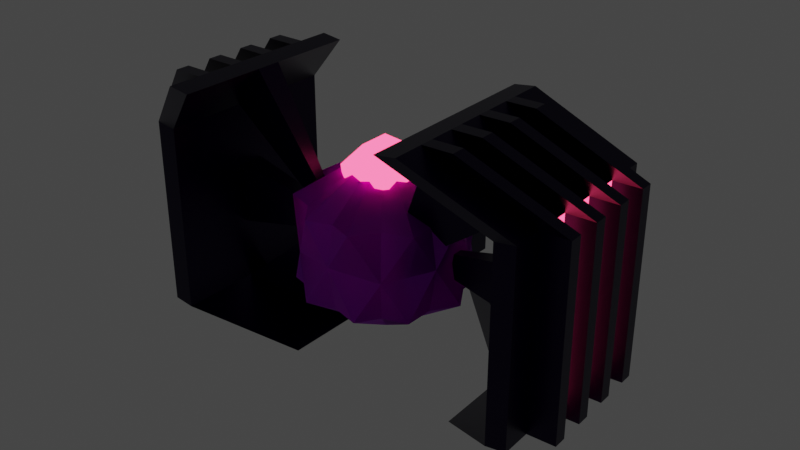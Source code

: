 # Source: Enemy_Homing.blend  (saved by Blender 3.4.6; exported with 4.5.12 LTS)
import bpy
from mathutils import Matrix  # noqa: F401  (used for matrix-valued properties, if any)

bpy.ops.wm.read_factory_settings(use_empty=True)
scene = bpy.context.scene
scene.name = 'Scene'

# ---- collections
col_collection = bpy.data.collections.new('Collection'); scene.collection.children.link(col_collection)

# ---- materials (node trees are filled in below, after node groups)
mat_dark_metal = bpy.data.materials.new('Dark Metal')
mat_dark_metal.use_transparent_shadow = False
mat_red_emission = bpy.data.materials.new('Red Emission')
mat_red_emission.use_transparent_shadow = False
mat_varientmat = bpy.data.materials.new('VarientMat')
mat_varientmat.use_transparent_shadow = False

# ---- material node trees
mat_dark_metal.use_nodes = True; mat_dark_metal.node_tree.nodes.clear()
_N = mat_dark_metal.node_tree.nodes; _L = mat_dark_metal.node_tree.links
n0 = _N.new('ShaderNodeBsdfPrincipled'); n0.name = 'Principled BSDF'; n0.location = (10, 300)
n0.distribution = 'GGX'
n0.subsurface_method = 'RANDOM_WALK_SKIN'
n0.inputs[0].default_value = (0.006995, 0.002125, 0.03071, 1.0)
n0.inputs[1].default_value = 0.72
n0.inputs[2].default_value = 0.3311
n0.inputs[3].default_value = 1.45
n0.inputs[13].default_value = 0.4022
n0.inputs[27].default_value = (0.0, 0.0, 0.0, 1.0)
n0.inputs[28].default_value = 1.0
n1 = _N.new('ShaderNodeOutputMaterial'); n1.name = 'Material Output'; n1.location = (300, 300)
_L.new(n0.outputs[0], n1.inputs[0])
n1.is_active_output = True
mat_red_emission.use_nodes = True; mat_red_emission.node_tree.nodes.clear()
_N = mat_red_emission.node_tree.nodes; _L = mat_red_emission.node_tree.links
n0 = _N.new('ShaderNodeBsdfPrincipled'); n0.name = 'Principled BSDF'; n0.location = (10, 300)
n0.distribution = 'GGX'
n0.subsurface_method = 'RANDOM_WALK_SKIN'
n0.inputs[0].default_value = (0.7991, 0.005605, 0.006512, 1.0)
n0.inputs[3].default_value = 1.45
n0.inputs[27].default_value = (1.0, 0.05286, 0.1356, 1.0)
n0.inputs[28].default_value = 5.0
n1 = _N.new('ShaderNodeOutputMaterial'); n1.name = 'Material Output'; n1.location = (300, 300)
_L.new(n0.outputs[0], n1.inputs[0])
n1.is_active_output = True
mat_varientmat.use_nodes = True; mat_varientmat.node_tree.nodes.clear()
_N = mat_varientmat.node_tree.nodes; _L = mat_varientmat.node_tree.links
n0 = _N.new('ShaderNodeBsdfPrincipled'); n0.name = 'Principled BSDF'; n0.location = (10, 300)
n0.distribution = 'GGX'
n0.subsurface_method = 'RANDOM_WALK_SKIN'
n0.inputs[0].default_value = (0.5089, 0.002124, 0.7991, 1.0)
n0.inputs[2].default_value = 0.7133
n0.inputs[3].default_value = 1.45
n0.inputs[11].default_value = 1.01
n0.inputs[13].default_value = 0.4289
n0.inputs[27].default_value = (0.0, 0.0, 0.0, 1.0)
n0.inputs[28].default_value = 1.0
n1 = _N.new('ShaderNodeOutputMaterial'); n1.name = 'Material Output'; n1.location = (300, 300)
_L.new(n0.outputs[0], n1.inputs[0])
n1.is_active_output = True

# ---- world
world_world = bpy.data.worlds.new('World'); scene.world = world_world
world_world.use_nodes = True; world_world.node_tree.nodes.clear()
_N = world_world.node_tree.nodes; _L = world_world.node_tree.links
n0 = _N.new('ShaderNodeOutputWorld'); n0.name = 'World Output'; n0.location = (300, 300)
n1 = _N.new('ShaderNodeBackground'); n1.name = 'Background'; n1.location = (10, 300)
n1.inputs[0].default_value = (0.05088, 0.05088, 0.05088, 1.0)
_L.new(n1.outputs[0], n0.inputs[0])
n0.is_active_output = True
world_world.color = (0.05088, 0.05088, 0.05088)
world_world.use_sun_shadow = False
world_world.sun_shadow_jitter_overblur = 0.0

# ---- meshes
me_plane = bpy.data.meshes.new('Plane')
me_plane.from_pydata([(-0.9508, -1.0, -2.081), (1.049, -1.0, -2.061), (-0.9508, 1.0, -2.081), (1.049, 1.0, -2.061), (-0.275, -1.549, -1.213), (1.725, -1.549, -1.193), (-1.431, 1.683, -1.268), (0.5686, 1.683, -1.248), (-0.953, 0.9711, -1.866), (-0.953, -1.029, -1.866), (1.047, -1.029, -1.846), (1.047, 0.9711, -1.846), (-0.2771, -1.578, -0.997), (1.722, -1.578, -0.977), (0.5664, 1.654, -1.032), (-1.433, 1.654, -1.052), (-0.9508, 0.3333, -2.081), (-0.9508, -0.3333, -2.081), (1.049, -0.3333, -2.061), (1.049, 0.3333, -2.061), (-0.953, 0.3044, -1.866), (-0.953, -0.3623, -1.866), (1.047, -0.3623, -1.846), (1.047, 0.3044, -1.846), (-0.4803, -1.0, -2.077), (-0.6216, -1.0, -2.078), (-0.08035, -1.0, -2.073), (-0.2217, -1.0, -2.074), (0.3196, -1.0, -2.069), (0.1782, -1.0, -2.07), (0.7195, -1.0, -2.065), (0.5781, -1.0, -2.066), (0.719, 1.0, -2.065), (0.5786, 1.0, -2.066), (0.3191, 1.0, -2.069), (0.1786, 1.0, -2.07), (-0.08078, 1.0, -2.073), (-0.2213, 1.0, -2.074), (-0.4807, 1.0, -2.077), (-0.6212, 1.0, -2.078), (0.05403, -1.549, -1.209), (0.1959, -1.549, -1.208), (0.4539, -1.549, -1.205), (0.5958, -1.549, -1.204), (0.8538, -1.549, -1.201), (0.9957, -1.549, -1.2), (1.254, -1.549, -1.197), (1.396, -1.549, -1.196), (0.2389, 1.683, -1.251), (0.09839, 1.683, -1.252), (-0.161, 1.683, -1.255), (-0.3015, 1.683, -1.256), (-0.5609, 1.683, -1.259), (-0.7014, 1.683, -1.26), (-0.9608, 1.683, -1.263), (-1.101, 1.683, -1.264), (-0.6238, -1.029, -1.862), (-0.4824, -1.029, -1.861), (-0.2238, -1.029, -1.858), (-0.0825, -1.029, -1.857), (0.1761, -1.029, -1.854), (0.3174, -1.029, -1.853), (0.576, -1.029, -1.85), (0.7173, -1.029, -1.849), (0.5764, 0.9711, -1.85), (0.7169, 0.9711, -1.849), (0.1765, 0.9711, -1.854), (0.317, 0.9711, -1.853), (-0.2234, 0.9711, -1.858), (-0.08294, 0.9711, -1.857), (-0.6233, 0.9711, -1.862), (-0.4828, 0.9711, -1.861), (0.1937, -1.578, -0.9923), (0.05188, -1.578, -0.9937), (0.5936, -1.578, -0.9883), (0.4518, -1.578, -0.9897), (0.9935, -1.578, -0.9843), (0.8517, -1.578, -0.9857), (1.393, -1.578, -0.9803), (1.252, -1.578, -0.9817), (0.09624, 1.654, -1.037), (0.2368, 1.654, -1.035), (-0.3037, 1.654, -1.041), (-0.1631, 1.654, -1.039), (-0.7036, 1.654, -1.045), (-0.563, 1.654, -1.043), (-1.103, 1.654, -1.049), (-0.9629, 1.654, -1.047), (0.5763, -0.3623, -1.85), (0.717, -0.3623, -1.849), (0.1764, -0.3623, -1.854), (0.3171, -0.3623, -1.853), (-0.2235, -0.3623, -1.858), (-0.08285, -0.3623, -1.857), (-0.6234, -0.3623, -1.862), (-0.4828, -0.3623, -1.861), (0.7168, 0.3044, -1.849), (0.5765, 0.3044, -1.85), (0.3169, 0.3044, -1.853), (0.1765, 0.3044, -1.854), (-0.08299, 0.3044, -1.857), (-0.2234, 0.3044, -1.858), (-0.4829, 0.3044, -1.861), (-0.6233, 0.3044, -1.862), (-0.4806, -0.3333, -2.077), (-0.6213, -0.3333, -2.078), (-0.0807, -0.3333, -2.073), (-0.2213, -0.3333, -2.074), (0.3192, -0.3333, -2.069), (0.1786, -0.3333, -2.07), (0.7191, -0.3333, -2.065), (0.5785, -0.3333, -2.066), (-0.6211, 0.3333, -2.078), (-0.4807, 0.3333, -2.077), (-0.2212, 0.3333, -2.074), (-0.08084, 0.3333, -2.073), (0.1787, 0.3333, -2.07), (0.3191, 0.3333, -2.069), (0.5786, 0.3333, -2.066), (0.719, 0.3333, -2.065), (-0.6141, 0.3333, -2.373), (-0.4738, 0.3333, -2.372), (-0.4736, -0.3333, -2.372), (-0.6143, -0.3333, -2.373), (-0.2142, 0.3333, -2.369), (-0.07386, 0.3333, -2.368), (-0.07372, -0.3333, -2.368), (-0.2144, -0.3333, -2.369), (0.1857, 0.3333, -2.365), (0.326, 0.3333, -2.364), (0.3262, -0.3333, -2.364), (0.1855, -0.3333, -2.365), (0.5856, 0.3333, -2.361), (0.726, 0.3333, -2.36), (0.7261, -0.3333, -2.36), (0.5854, -0.3333, -2.361), (-0.4733, -1.0, -2.372), (-0.6146, -1.0, -2.373), (-0.07337, -1.0, -2.368), (-0.2147, -1.0, -2.369), (0.3265, -1.0, -2.364), (0.1852, -1.0, -2.365), (0.7264, -1.0, -2.36), (0.5851, -1.0, -2.361), (0.2459, 1.683, -1.546), (0.1054, 1.683, -1.548), (-0.154, 1.683, -1.55), (-0.2945, 1.683, -1.552), (-0.5539, 1.683, -1.554), (-0.6944, 1.683, -1.556), (-0.9538, 1.683, -1.558), (-1.094, 1.683, -1.56), (0.06101, -1.549, -1.505), (0.2028, -1.549, -1.503), (0.4609, -1.549, -1.501), (0.6027, -1.549, -1.499), (0.8608, -1.549, -1.497), (1.003, -1.549, -1.495), (1.261, -1.549, -1.493), (1.403, -1.549, -1.491), (-0.4737, 1.0, -2.372), (-0.6142, 1.0, -2.373), (-0.07381, 1.0, -2.368), (-0.2143, 1.0, -2.369), (0.3261, 1.0, -2.364), (0.1856, 1.0, -2.365), (0.726, 1.0, -2.36), (0.5855, 1.0, -2.361), (-0.01016, -0.1468, -0.7475), (-0.01021, 0.08896, -0.7475), (0.0816, 0.08896, -0.7466), (0.08155, -0.1468, -0.7466), (0.369, 0.1637, -0.506), (0.3899, 0.1466, -0.4791), (0.3819, 0.1466, -0.4791), (0.361, 0.1637, -0.5061), (-0.1845, -0.003442, -0.4728), (-0.2684, 0.1159, -0.3305), (-0.2231, 0.1159, -0.3301), (-0.1391, -0.003442, -0.4724), (-3.258e-07, -1.0, 0.0), (-0.5427, -0.4472, 0.711), (-0.8439, -0.4472, -0.2964), (0.02112, -0.4472, -0.8942), (0.8569, -0.4472, -0.2562), (0.5085, -0.4472, 0.7358), (-0.8569, 0.4472, 0.2562), (-0.5085, 0.4472, -0.7358), (0.5427, 0.4472, -0.711), (0.8439, 0.4472, 0.2964), (-0.02112, 0.4472, 0.8942), (3.258e-07, 1.0, 0.0), (-3.258e-07, -1.0, 0.0), (-0.5427, -0.4472, 0.711), (-0.8439, -0.4472, -0.2964), (0.02112, -0.4472, -0.8942), (0.8569, -0.4472, -0.2562), (0.5085, -0.4472, 0.7358), (-0.8569, 0.4472, 0.2562), (-0.5085, 0.4472, -0.7358), (0.5427, 0.4472, -0.711), (0.8439, 0.4472, 0.2964), (-0.02112, 0.4472, 0.8942), (3.258e-07, 1.0, 0.0), (-0.9508, -1.0, 2.081), (1.049, -1.0, 2.061), (-0.9508, 1.0, 2.081), (1.049, 1.0, 2.061), (-0.275, -1.549, 1.213), (1.725, -1.549, 1.193), (-1.431, 1.683, 1.268), (0.5686, 1.683, 1.248), (-0.953, 0.9711, 1.866), (-0.953, -1.029, 1.866), (1.047, -1.029, 1.846), (1.047, 0.9711, 1.846), (-0.2771, -1.578, 0.997), (1.722, -1.578, 0.977), (0.5664, 1.654, 1.032), (-1.433, 1.654, 1.052), (-0.9508, 0.3333, 2.081), (-0.9508, -0.3333, 2.081), (1.049, -0.3333, 2.061), (1.049, 0.3333, 2.061), (-0.953, 0.3044, 1.866), (-0.953, -0.3623, 1.866), (1.047, -0.3623, 1.846), (1.047, 0.3044, 1.846), (-0.4803, -1.0, 2.077), (-0.6216, -1.0, 2.078), (-0.08035, -1.0, 2.073), (-0.2217, -1.0, 2.074), (0.3196, -1.0, 2.069), (0.1782, -1.0, 2.07), (0.7195, -1.0, 2.065), (0.5781, -1.0, 2.066), (0.719, 1.0, 2.065), (0.5786, 1.0, 2.066), (0.3191, 1.0, 2.069), (0.1786, 1.0, 2.07), (-0.08078, 1.0, 2.073), (-0.2213, 1.0, 2.074), (-0.4807, 1.0, 2.077), (-0.6212, 1.0, 2.078), (0.05403, -1.549, 1.209), (0.1959, -1.549, 1.208), (0.4539, -1.549, 1.205), (0.5958, -1.549, 1.204), (0.8538, -1.549, 1.201), (0.9957, -1.549, 1.2), (1.254, -1.549, 1.197), (1.396, -1.549, 1.196), (0.2389, 1.683, 1.251), (0.09839, 1.683, 1.252), (-0.161, 1.683, 1.255), (-0.3015, 1.683, 1.256), (-0.5609, 1.683, 1.259), (-0.7014, 1.683, 1.26), (-0.9608, 1.683, 1.263), (-1.101, 1.683, 1.264), (-0.6238, -1.029, 1.862), (-0.4824, -1.029, 1.861), (-0.2238, -1.029, 1.858), (-0.0825, -1.029, 1.857), (0.1761, -1.029, 1.854), (0.3174, -1.029, 1.853), (0.576, -1.029, 1.85), (0.7173, -1.029, 1.849), (0.5764, 0.9711, 1.85), (0.7169, 0.9711, 1.849), (0.1765, 0.9711, 1.854), (0.317, 0.9711, 1.853), (-0.2234, 0.9711, 1.858), (-0.08294, 0.9711, 1.857), (-0.6233, 0.9711, 1.862), (-0.4828, 0.9711, 1.861), (0.1937, -1.578, 0.9923), (0.05188, -1.578, 0.9937), (0.5936, -1.578, 0.9883), (0.4518, -1.578, 0.9897), (0.9935, -1.578, 0.9843), (0.8517, -1.578, 0.9857), (1.393, -1.578, 0.9803), (1.252, -1.578, 0.9817), (0.09624, 1.654, 1.037), (0.2368, 1.654, 1.035), (-0.3037, 1.654, 1.041), (-0.1631, 1.654, 1.039), (-0.7036, 1.654, 1.045), (-0.563, 1.654, 1.043), (-1.103, 1.654, 1.049), (-0.9629, 1.654, 1.047), (0.5763, -0.3623, 1.85), (0.717, -0.3623, 1.849), (0.1764, -0.3623, 1.854), (0.3171, -0.3623, 1.853), (-0.2235, -0.3623, 1.858), (-0.08285, -0.3623, 1.857), (-0.6234, -0.3623, 1.862), (-0.4828, -0.3623, 1.861), (0.7168, 0.3044, 1.849), (0.5765, 0.3044, 1.85), (0.3169, 0.3044, 1.853), (0.1765, 0.3044, 1.854), (-0.08299, 0.3044, 1.857), (-0.2234, 0.3044, 1.858), (-0.4829, 0.3044, 1.861), (-0.6233, 0.3044, 1.862), (-0.4806, -0.3333, 2.077), (-0.6213, -0.3333, 2.078), (-0.0807, -0.3333, 2.073), (-0.2213, -0.3333, 2.074), (0.3192, -0.3333, 2.069), (0.1786, -0.3333, 2.07), (0.7191, -0.3333, 2.065), (0.5785, -0.3333, 2.066), (-0.6211, 0.3333, 2.078), (-0.4807, 0.3333, 2.077), (-0.2212, 0.3333, 2.074), (-0.08084, 0.3333, 2.073), (0.1787, 0.3333, 2.07), (0.3191, 0.3333, 2.069), (0.5786, 0.3333, 2.066), (0.719, 0.3333, 2.065), (-0.6141, 0.3333, 2.373), (-0.4738, 0.3333, 2.372), (-0.4736, -0.3333, 2.372), (-0.6143, -0.3333, 2.373), (-0.2142, 0.3333, 2.369), (-0.07386, 0.3333, 2.368), (-0.07372, -0.3333, 2.368), (-0.2144, -0.3333, 2.369), (0.1857, 0.3333, 2.365), (0.326, 0.3333, 2.364), (0.3262, -0.3333, 2.364), (0.1855, -0.3333, 2.365), (0.5856, 0.3333, 2.361), (0.726, 0.3333, 2.36), (0.7261, -0.3333, 2.36), (0.5854, -0.3333, 2.361), (-0.4733, -1.0, 2.372), (-0.6146, -1.0, 2.373), (-0.07337, -1.0, 2.368), (-0.2147, -1.0, 2.369), (0.3265, -1.0, 2.364), (0.1852, -1.0, 2.365), (0.7264, -1.0, 2.36), (0.5851, -1.0, 2.361), (0.2459, 1.683, 1.546), (0.1054, 1.683, 1.548), (-0.154, 1.683, 1.55), (-0.2945, 1.683, 1.552), (-0.5539, 1.683, 1.554), (-0.6944, 1.683, 1.556), (-0.9538, 1.683, 1.558), (-1.094, 1.683, 1.56), (0.06101, -1.549, 1.505), (0.2028, -1.549, 1.503), (0.4609, -1.549, 1.501), (0.6027, -1.549, 1.499), (0.8608, -1.549, 1.497), (1.003, -1.549, 1.495), (1.261, -1.549, 1.493), (1.403, -1.549, 1.491), (-0.4737, 1.0, 2.372), (-0.6142, 1.0, 2.373), (-0.07381, 1.0, 2.368), (-0.2143, 1.0, 2.369), (0.3261, 1.0, 2.364), (0.1856, 1.0, 2.365), (0.726, 1.0, 2.36), (0.5855, 1.0, 2.361), (-0.01016, -0.1468, 0.7475), (-0.01021, 0.08896, 0.7475), (0.0816, 0.08896, 0.7466), (0.08155, -0.1468, 0.7466), (0.369, 0.1637, 0.506), (0.3899, 0.1466, 0.4791), (0.3819, 0.1466, 0.4791), (0.361, 0.1637, 0.5061), (-0.1845, -0.003442, 0.4728), (-0.2684, 0.1159, 0.3305), (-0.2231, 0.1159, 0.3301), (-0.1391, -0.003442, 0.4724), (-0.5427, -0.4472, -0.711), (-0.8439, -0.4472, 0.2964), (0.02112, -0.4472, 0.8942), (0.8569, -0.4472, 0.2562), (0.5085, -0.4472, -0.7358), (-0.8569, 0.4472, -0.2562), (-0.5085, 0.4472, 0.7358), (0.5427, 0.4472, 0.711), (0.8439, 0.4472, -0.2964), (-0.02112, 0.4472, -0.8942), (-0.5427, -0.4472, -0.711), (-0.8439, -0.4472, 0.2964), (0.02112, -0.4472, 0.8942), (0.8569, -0.4472, 0.2562), (0.5085, -0.4472, -0.7358), (-0.8569, 0.4472, -0.2562), (-0.5085, 0.4472, 0.7358), (0.5427, 0.4472, 0.711), (0.8439, 0.4472, -0.2964), (-0.02112, 0.4472, -0.8942)], [], [(34, 50, 49, 33), (29, 44, 43, 26), (117, 34, 33, 118), (100, 99, 66, 69), (57, 58, 92, 95), (98, 97, 64, 67), (6, 2, 8, 15), (0, 4, 12, 9), (7, 48, 81, 14), (19, 3, 11, 23), (17, 0, 9, 21), (3, 7, 14, 11), (9, 56, 94, 21), (5, 1, 10, 13), (2, 16, 20, 8), (16, 17, 21, 20), (1, 18, 22, 10), (18, 19, 23, 22), (65, 11, 14, 81), (91, 88, 97, 98), (32, 48, 7, 3), (104, 113, 114, 107), (106, 115, 116, 109), (108, 117, 118, 111), (110, 119, 19, 18), (27, 42, 41, 24), (25, 40, 4, 0), (31, 46, 45, 28), (1, 5, 47, 30), (17, 16, 112, 105), (21, 94, 103, 20), (95, 92, 101, 102), (90, 99, 170, 171), (58, 57, 72, 75), (60, 59, 175, 172), (62, 61, 76, 79), (10, 63, 78, 13), (49, 50, 83, 80), (51, 52, 85, 82), (53, 54, 87, 84), (55, 6, 15, 86), (41, 42, 75, 72), (43, 44, 77, 74), (45, 46, 79, 76), (47, 5, 13, 78), (89, 22, 23, 96), (20, 103, 70, 8), (102, 101, 68, 71), (96, 23, 11, 65), (63, 10, 22, 89), (61, 62, 88, 91), (59, 60, 90, 93), (56, 9, 12, 73), (8, 70, 86, 15), (71, 68, 84, 87), (82, 85, 177, 178), (67, 64, 80, 83), (4, 40, 73, 12), (16, 2, 39, 112), (113, 38, 37, 114), (115, 36, 35, 116), (30, 110, 18, 1), (28, 108, 111, 31), (26, 106, 109, 29), (24, 104, 107, 27), (2, 6, 55, 39), (38, 54, 53, 37), (36, 52, 51, 35), (119, 32, 3, 19), (104, 24, 136, 122), (49, 48, 144, 145), (38, 113, 121, 160), (111, 118, 132, 135), (50, 34, 164, 146), (113, 104, 122, 121), (55, 54, 150, 151), (24, 41, 153, 136), (95, 102, 103, 94), (93, 100, 101, 92), (91, 98, 99, 90), (89, 96, 97, 88), (57, 95, 94, 56), (59, 93, 92, 58), (61, 91, 90, 60), (63, 89, 88, 62), (49, 80, 81, 48), (51, 82, 83, 50), (53, 84, 85, 52), (55, 86, 87, 54), (41, 72, 73, 40), (43, 74, 75, 42), (45, 76, 77, 44), (47, 78, 79, 46), (71, 87, 86, 70), (69, 85, 84, 68), (67, 83, 82, 66), (65, 81, 80, 64), (62, 79, 78, 63), (60, 77, 76, 61), (58, 75, 74, 59), (56, 73, 72, 57), (102, 71, 70, 103), (100, 69, 68, 101), (98, 67, 66, 99), (96, 65, 64, 97), (37, 53, 149, 163), (31, 111, 135, 143), (40, 25, 137, 152), (119, 110, 134, 133), (45, 44, 156, 157), (26, 43, 155, 138), (52, 36, 162, 148), (110, 30, 142, 134), (42, 27, 139, 154), (109, 116, 128, 131), (39, 55, 151, 161), (29, 109, 131, 141), (0, 17, 105, 25), (121, 122, 123, 120), (125, 126, 127, 124), (129, 130, 131, 128), (133, 134, 135, 132), (122, 136, 137, 123), (126, 138, 139, 127), (130, 140, 141, 131), (134, 142, 143, 135), (150, 160, 161, 151), (148, 162, 163, 149), (146, 164, 165, 147), (144, 166, 167, 145), (158, 143, 142, 159), (156, 141, 140, 157), (154, 139, 138, 155), (152, 137, 136, 153), (160, 121, 120, 161), (162, 125, 124, 163), (164, 129, 128, 165), (166, 133, 132, 167), (112, 39, 161, 120), (105, 112, 120, 123), (35, 51, 147, 165), (47, 46, 158, 159), (36, 115, 125, 162), (48, 32, 166, 144), (25, 105, 123, 137), (114, 37, 163, 124), (41, 40, 152, 153), (115, 106, 126, 125), (106, 26, 138, 126), (34, 117, 129, 164), (33, 49, 145, 167), (51, 50, 146, 147), (116, 35, 165, 128), (107, 114, 124, 127), (46, 31, 143, 158), (27, 107, 127, 139), (32, 119, 133, 166), (30, 47, 159, 142), (108, 28, 140, 130), (54, 38, 160, 150), (118, 33, 167, 132), (43, 42, 154, 155), (117, 108, 130, 129), (44, 29, 141, 156), (28, 45, 157, 140), (53, 52, 148, 149), (168, 171, 170, 169), (93, 90, 171, 168), (100, 93, 168, 169), (99, 100, 169, 170), (172, 175, 174, 173), (59, 74, 174, 175), (74, 77, 173, 174), (77, 60, 172, 173), (176, 179, 178, 177), (69, 66, 179, 176), (66, 82, 178, 179), (85, 69, 176, 177), (180, 181, 182), (181, 180, 185), (180, 182, 183), (180, 183, 184), (180, 184, 185), (181, 185, 190), (182, 181, 186), (183, 182, 187), (184, 183, 188), (185, 184, 189), (181, 190, 186), (182, 186, 187), (183, 187, 188), (184, 188, 189), (185, 189, 190), (186, 190, 191), (187, 186, 191), (188, 187, 191), (189, 188, 191), (190, 189, 191), (192, 193, 194), (193, 192, 197), (192, 194, 195), (192, 195, 196), (192, 196, 197), (193, 197, 202), (194, 193, 198), (195, 194, 199), (196, 195, 200), (197, 196, 201), (193, 202, 198), (194, 198, 199), (195, 199, 200), (196, 200, 201), (197, 201, 202), (198, 202, 203), (199, 198, 203), (200, 199, 203), (201, 200, 203), (202, 201, 203), (238, 237, 253, 254), (233, 230, 247, 248), (321, 322, 237, 238), (304, 273, 270, 303), (261, 299, 296, 262), (302, 271, 268, 301), (210, 219, 212, 206), (204, 213, 216, 208), (211, 218, 285, 252), (223, 227, 215, 207), (221, 225, 213, 204), (207, 215, 218, 211), (213, 225, 298, 260), (209, 217, 214, 205), (206, 212, 224, 220), (220, 224, 225, 221), (205, 214, 226, 222), (222, 226, 227, 223), (269, 285, 218, 215), (295, 302, 301, 292), (236, 207, 211, 252), (308, 311, 318, 317), (310, 313, 320, 319), (312, 315, 322, 321), (314, 222, 223, 323), (231, 228, 245, 246), (229, 204, 208, 244), (235, 232, 249, 250), (205, 234, 251, 209), (221, 309, 316, 220), (225, 224, 307, 298), (299, 306, 305, 296), (294, 375, 374, 303), (262, 279, 276, 261), (264, 376, 379, 263), (266, 283, 280, 265), (214, 217, 282, 267), (253, 284, 287, 254), (255, 286, 289, 256), (257, 288, 291, 258), (259, 290, 219, 210), (245, 276, 279, 246), (247, 278, 281, 248), (249, 280, 283, 250), (251, 282, 217, 209), (293, 300, 227, 226), (224, 212, 274, 307), (306, 275, 272, 305), (300, 269, 215, 227), (267, 293, 226, 214), (265, 295, 292, 266), (263, 297, 294, 264), (260, 277, 216, 213), (212, 219, 290, 274), (275, 291, 288, 272), (286, 382, 381, 289), (271, 287, 284, 268), (208, 216, 277, 244), (220, 316, 243, 206), (317, 318, 241, 242), (319, 320, 239, 240), (234, 205, 222, 314), (232, 235, 315, 312), (230, 233, 313, 310), (228, 231, 311, 308), (206, 243, 259, 210), (242, 241, 257, 258), (240, 239, 255, 256), (323, 223, 207, 236), (308, 326, 340, 228), (253, 349, 348, 252), (242, 364, 325, 317), (315, 339, 336, 322), (254, 350, 368, 238), (317, 325, 326, 308), (259, 355, 354, 258), (228, 340, 357, 245), (299, 298, 307, 306), (297, 296, 305, 304), (295, 294, 303, 302), (293, 292, 301, 300), (261, 260, 298, 299), (263, 262, 296, 297), (265, 264, 294, 295), (267, 266, 292, 293), (253, 252, 285, 284), (255, 254, 287, 286), (257, 256, 289, 288), (259, 258, 291, 290), (245, 244, 277, 276), (247, 246, 279, 278), (249, 248, 281, 280), (251, 250, 283, 282), (275, 274, 290, 291), (273, 272, 288, 289), (271, 270, 286, 287), (269, 268, 284, 285), (266, 267, 282, 283), (264, 265, 280, 281), (262, 263, 278, 279), (260, 261, 276, 277), (306, 307, 274, 275), (304, 305, 272, 273), (302, 303, 270, 271), (300, 301, 268, 269), (241, 367, 353, 257), (235, 347, 339, 315), (244, 356, 341, 229), (323, 337, 338, 314), (249, 361, 360, 248), (230, 342, 359, 247), (256, 352, 366, 240), (314, 338, 346, 234), (246, 358, 343, 231), (313, 335, 332, 320), (243, 365, 355, 259), (233, 345, 335, 313), (204, 229, 309, 221), (325, 324, 327, 326), (329, 328, 331, 330), (333, 332, 335, 334), (337, 336, 339, 338), (326, 327, 341, 340), (330, 331, 343, 342), (334, 335, 345, 344), (338, 339, 347, 346), (354, 355, 365, 364), (352, 353, 367, 366), (350, 351, 369, 368), (348, 349, 371, 370), (362, 363, 346, 347), (360, 361, 344, 345), (358, 359, 342, 343), (356, 357, 340, 341), (364, 365, 324, 325), (366, 367, 328, 329), (368, 369, 332, 333), (370, 371, 336, 337), (316, 324, 365, 243), (309, 327, 324, 316), (239, 369, 351, 255), (251, 363, 362, 250), (240, 366, 329, 319), (252, 348, 370, 236), (229, 341, 327, 309), (318, 328, 367, 241), (245, 357, 356, 244), (319, 329, 330, 310), (310, 330, 342, 230), (238, 368, 333, 321), (237, 371, 349, 253), (255, 351, 350, 254), (320, 332, 369, 239), (311, 331, 328, 318), (250, 362, 347, 235), (231, 343, 331, 311), (236, 370, 337, 323), (234, 346, 363, 251), (312, 334, 344, 232), (258, 354, 364, 242), (322, 336, 371, 237), (247, 359, 358, 246), (321, 333, 334, 312), (248, 360, 345, 233), (232, 344, 361, 249), (257, 353, 352, 256), (372, 373, 374, 375), (297, 372, 375, 294), (304, 373, 372, 297), (303, 374, 373, 304), (376, 377, 378, 379), (263, 379, 378, 278), (278, 378, 377, 281), (281, 377, 376, 264), (380, 381, 382, 383), (273, 380, 383, 270), (270, 383, 382, 286), (289, 381, 380, 273), (180, 385, 384), (384, 388, 180), (180, 386, 385), (180, 387, 386), (180, 388, 387), (384, 393, 388), (385, 389, 384), (386, 390, 385), (387, 391, 386), (388, 392, 387), (384, 389, 393), (385, 390, 389), (386, 391, 390), (387, 392, 391), (388, 393, 392), (389, 191, 393), (390, 191, 389), (391, 191, 390), (392, 191, 391), (393, 191, 392), (192, 395, 394), (394, 398, 192), (192, 396, 395), (192, 397, 396), (192, 398, 397), (394, 403, 398), (395, 399, 394), (396, 400, 395), (397, 401, 396), (398, 402, 397), (394, 399, 403), (395, 400, 399), (396, 401, 400), (397, 402, 401), (398, 403, 402), (399, 203, 403), (400, 203, 399), (401, 203, 400), (402, 203, 401), (403, 203, 402)])
me_plane.polygons.foreach_set('material_index', [0, 0, 1, 0, 0, 0, 0, 0, 0, 0, 0, 0, 0, 0, 0, 0, 0, 0, 0, 0, 0, 1, 1, 1, 0, 0, 0, 0, 0, 0, 0, 0, 0, 0, 0, 0, 0, 0, 0, 0, 0, 0, 0, 0, 0, 0, 0, 0, 0, 0, 0, 0, 0, 0, 0, 0, 0, 0, 0, 1, 1, 0, 1, 1, 1, 0, 0, 0, 0, 0, 0, 0, 0, 0, 0, 0, 0, 0, 0, 0, 0, 0, 0, 0, 0, 0, 0, 0, 0, 0, 0, 0, 0, 0, 0, 0, 0, 0, 0, 0, 0, 0, 0, 0, 0, 0, 0, 0, 0, 0, 0, 0, 0, 0, 0, 0, 0, 0, 0, 0, 0, 0, 0, 0, 0, 0, 0, 0, 0, 0, 0, 0, 0, 0, 0, 0, 0, 0, 0, 0, 0, 0, 0, 0, 0, 0, 0, 0, 0, 0, 0, 0, 0, 0, 0, 0, 0, 0, 0, 0, 0, 0, 0, 0, 0, 0, 2, 0, 0, 0, 2, 0, 0, 0, 2, 0, 0, 0, 2, 2, 2, 2, 2, 2, 2, 2, 2, 2, 2, 2, 2, 2, 2, 2, 2, 2, 2, 2, 2, 2, 2, 2, 2, 2, 2, 2, 2, 2, 2, 2, 2, 2, 2, 2, 2, 2, 2, 2, 0, 0, 1, 0, 0, 0, 0, 0, 0, 0, 0, 0, 0, 0, 0, 0, 0, 0, 0, 0, 0, 1, 1, 1, 0, 0, 0, 0, 0, 0, 0, 0, 0, 0, 0, 0, 0, 0, 0, 0, 0, 0, 0, 0, 0, 0, 0, 0, 0, 0, 0, 0, 0, 0, 0, 0, 0, 0, 0, 1, 1, 0, 1, 1, 1, 0, 0, 0, 0, 0, 0, 0, 0, 0, 0, 0, 0, 0, 0, 0, 0, 0, 0, 0, 0, 0, 0, 0, 0, 0, 0, 0, 0, 0, 0, 0, 0, 0, 0, 0, 0, 0, 0, 0, 0, 0, 0, 0, 0, 0, 0, 0, 0, 0, 0, 0, 0, 0, 0, 0, 0, 0, 0, 0, 0, 0, 0, 0, 0, 0, 0, 0, 0, 0, 0, 0, 0, 0, 0, 0, 0, 0, 0, 0, 0, 0, 0, 0, 0, 0, 0, 0, 0, 0, 0, 0, 0, 0, 0, 0, 0, 0, 0, 0, 0, 0, 2, 0, 0, 0, 2, 0, 0, 0, 2, 0, 0, 0, 2, 2, 2, 2, 2, 2, 2, 2, 2, 2, 2, 2, 2, 2, 2, 2, 2, 2, 2, 2, 2, 2, 2, 2, 2, 2, 2, 2, 2, 2, 2, 2, 2, 2, 2, 2, 2, 2, 2, 2])
_uv = me_plane.uv_layers.new(name='UVMap')
_uv.uv.foreach_set('vector', [0.6351, 1.0, 0.6351, 1.0, 0.7649, 1.0, 0.7649, 1.0, 0.5647, 0.0, 0.5645, 0.0, 0.4355, 0.0, 0.4353, 0.0, 0.6351, 0.6667, 0.6351, 1.0, 0.7649, 1.0, 0.7649, 0.6667, 0.4351, 0.6667, 0.5649, 0.6667, 0.5649, 1.0, 0.4351, 1.0, 0.2353, 0.0, 0.3647, 0.0, 0.3648, 0.3333, 0.2352, 0.3333, 0.6351, 0.6667, 0.7649, 0.6667, 0.7649, 1.0, 0.6351, 1.0, 0.0, 1.0, 0.0, 1.0, 0.0, 1.0, 0.0, 1.0, 0.0, 0.0, 0.0, 0.0, 0.0, 0.0, 0.0, 0.0, 1.0, 1.0, 0.8351, 1.0, 0.8351, 1.0, 1.0, 1.0, 1.0, 0.6667, 1.0, 1.0, 1.0, 1.0, 1.0, 0.6667, 0.0, 0.3333, 0.0, 0.0, 0.0, 0.0, 0.0, 0.3333, 1.0, 1.0, 1.0, 1.0, 1.0, 1.0, 1.0, 1.0, 0.0, 0.0, 0.1647, 0.0, 0.1648, 0.3333, 0.0, 0.3333, 1.0, 0.0, 1.0, 0.0, 1.0, 0.0, 1.0, 0.0, 0.0, 1.0, 0.0, 0.6667, 0.0, 0.6667, 0.0, 1.0, 0.0, 0.6667, 0.0, 0.3333, 0.0, 0.3333, 0.0, 0.6667, 1.0, 0.0, 1.0, 0.3333, 1.0, 0.3333, 1.0, 0.0, 1.0, 0.3333, 1.0, 0.6667, 1.0, 0.6667, 1.0, 0.3333, 0.8351, 1.0, 1.0, 1.0, 1.0, 1.0, 0.8351, 1.0, 0.6352, 0.3333, 0.7648, 0.3333, 0.7649, 0.6667, 0.6351, 0.6667, 0.8351, 1.0, 0.8351, 1.0, 1.0, 1.0, 1.0, 1.0, 0.2352, 0.3333, 0.2351, 0.6667, 0.3649, 0.6667, 0.3648, 0.3333, 0.4352, 0.3333, 0.4351, 0.6667, 0.5649, 0.6667, 0.5648, 0.3333, 0.6352, 0.3333, 0.6351, 0.6667, 0.7649, 0.6667, 0.7648, 0.3333, 0.8352, 0.3333, 0.8351, 0.6667, 1.0, 0.6667, 1.0, 0.3333, 0.3647, 0.0, 0.3645, 0.0, 0.2355, 0.0, 0.2353, 0.0, 0.1647, 0.0, 0.1645, 0.0, 0.0, 0.0, 0.0, 0.0, 0.7647, 0.0, 0.7645, 0.0, 0.6355, 0.0, 0.6353, 0.0, 1.0, 0.0, 1.0, 0.0, 0.8355, 0.0, 0.8353, 0.0, 0.0, 0.3333, 0.0, 0.6667, 0.1649, 0.6667, 0.1648, 0.3333, 0.0, 0.3333, 0.1648, 0.3333, 0.1649, 0.6667, 0.0, 0.6667, 0.2352, 0.3333, 0.3648, 0.3333, 0.3649, 0.6667, 0.2351, 0.6667, 0.5648, 0.3333, 0.5649, 0.6667, 0.5649, 0.6667, 0.5648, 0.3333, 0.3647, 0.0, 0.2353, 0.0, 0.2355, 0.0, 0.3645, 0.0, 0.5647, 0.0, 0.4353, 0.0, 0.4353, 0.0, 0.5647, 0.0, 0.7647, 0.0, 0.6353, 0.0, 0.6355, 0.0, 0.7645, 0.0, 1.0, 0.0, 0.8353, 0.0, 0.8355, 0.0, 1.0, 0.0, 0.7649, 1.0, 0.6351, 1.0, 0.6351, 1.0, 0.7649, 1.0, 0.5649, 1.0, 0.4351, 1.0, 0.4351, 1.0, 0.5649, 1.0, 0.3649, 1.0, 0.2351, 1.0, 0.2351, 1.0, 0.3649, 1.0, 0.1649, 1.0, 0.0, 1.0, 0.0, 1.0, 0.1649, 1.0, 0.2355, 0.0, 0.3645, 0.0, 0.3645, 0.0, 0.2355, 0.0, 0.4355, 0.0, 0.5645, 0.0, 0.5645, 0.0, 0.4355, 0.0, 0.6355, 0.0, 0.7645, 0.0, 0.7645, 0.0, 0.6355, 0.0, 0.8355, 0.0, 1.0, 0.0, 1.0, 0.0, 0.8355, 0.0, 0.8352, 0.3333, 1.0, 0.3333, 1.0, 0.6667, 0.8351, 0.6667, 0.0, 0.6667, 0.1649, 0.6667, 0.1649, 1.0, 0.0, 1.0, 0.2351, 0.6667, 0.3649, 0.6667, 0.3649, 1.0, 0.2351, 1.0, 0.8351, 0.6667, 1.0, 0.6667, 1.0, 1.0, 0.8351, 1.0, 0.8353, 0.0, 1.0, 0.0, 1.0, 0.3333, 0.8352, 0.3333, 0.6353, 0.0, 0.7647, 0.0, 0.7648, 0.3333, 0.6352, 0.3333, 0.4353, 0.0, 0.5647, 0.0, 0.5648, 0.3333, 0.4352, 0.3333, 0.1647, 0.0, 0.0, 0.0, 0.0, 0.0, 0.1645, 0.0, 0.0, 1.0, 0.1649, 1.0, 0.1649, 1.0, 0.0, 1.0, 0.2351, 1.0, 0.3649, 1.0, 0.3649, 1.0, 0.2351, 1.0, 0.5649, 1.0, 0.4351, 1.0, 0.4351, 1.0, 0.5649, 1.0, 0.6351, 1.0, 0.7649, 1.0, 0.7649, 1.0, 0.6351, 1.0, 0.0, 0.0, 0.1645, 0.0, 0.1645, 0.0, 0.0, 0.0, 0.0, 0.6667, 0.0, 1.0, 0.1649, 1.0, 0.1649, 0.6667, 0.2351, 0.6667, 0.2351, 1.0, 0.3649, 1.0, 0.3649, 0.6667, 0.4351, 0.6667, 0.4351, 1.0, 0.5649, 1.0, 0.5649, 0.6667, 0.8353, 0.0, 0.8352, 0.3333, 1.0, 0.3333, 1.0, 0.0, 0.6353, 0.0, 0.6352, 0.3333, 0.7648, 0.3333, 0.7647, 0.0, 0.4353, 0.0, 0.4352, 0.3333, 0.5648, 0.3333, 0.5647, 0.0, 0.2353, 0.0, 0.2352, 0.3333, 0.3648, 0.3333, 0.3647, 0.0, 0.0, 1.0, 0.0, 1.0, 0.1649, 1.0, 0.1649, 1.0, 0.2351, 1.0, 0.2351, 1.0, 0.3649, 1.0, 0.3649, 1.0, 0.4351, 1.0, 0.4351, 1.0, 0.5649, 1.0, 0.5649, 1.0, 0.8351, 0.6667, 0.8351, 1.0, 1.0, 1.0, 1.0, 0.6667, 0.2352, 0.3333, 0.2353, 0.0, 0.2353, 0.0, 0.2352, 0.3333, 0.7649, 1.0, 0.8351, 1.0, 0.8351, 1.0, 0.7649, 1.0, 0.2351, 1.0, 0.2351, 0.6667, 0.2351, 0.6667, 0.2351, 1.0, 0.7648, 0.3333, 0.7649, 0.6667, 0.7649, 0.6667, 0.7648, 0.3333, 0.6351, 1.0, 0.6351, 1.0, 0.6351, 1.0, 0.6351, 1.0, 0.2351, 0.6667, 0.2352, 0.3333, 0.2352, 0.3333, 0.2351, 0.6667, 0.1649, 1.0, 0.2351, 1.0, 0.2351, 1.0, 0.1649, 1.0, 0.2353, 0.0, 0.2355, 0.0, 0.2355, 0.0, 0.2353, 0.0, 0.2352, 0.3333, 0.2351, 0.6667, 0.1649, 0.6667, 0.1648, 0.3333, 0.4352, 0.3333, 0.4351, 0.6667, 0.3649, 0.6667, 0.3648, 0.3333, 0.6352, 0.3333, 0.6351, 0.6667, 0.5649, 0.6667, 0.5648, 0.3333, 0.8352, 0.3333, 0.8351, 0.6667, 0.7649, 0.6667, 0.7648, 0.3333, 0.2353, 0.0, 0.2352, 0.3333, 0.1648, 0.3333, 0.1647, 0.0, 0.4353, 0.0, 0.4352, 0.3333, 0.3648, 0.3333, 0.3647, 0.0, 0.6353, 0.0, 0.6352, 0.3333, 0.5648, 0.3333, 0.5647, 0.0, 0.8353, 0.0, 0.8352, 0.3333, 0.7648, 0.3333, 0.7647, 0.0, 0.7649, 1.0, 0.7649, 1.0, 0.8351, 1.0, 0.8351, 1.0, 0.5649, 1.0, 0.5649, 1.0, 0.6351, 1.0, 0.6351, 1.0, 0.3649, 1.0, 0.3649, 1.0, 0.4351, 1.0, 0.4351, 1.0, 0.1649, 1.0, 0.1649, 1.0, 0.2351, 1.0, 0.2351, 1.0, 0.2355, 0.0, 0.2355, 0.0, 0.1645, 0.0, 0.1645, 0.0, 0.4355, 0.0, 0.4355, 0.0, 0.3645, 0.0, 0.3645, 0.0, 0.6355, 0.0, 0.6355, 0.0, 0.5645, 0.0, 0.5645, 0.0, 0.8355, 0.0, 0.8355, 0.0, 0.7645, 0.0, 0.7645, 0.0, 0.2351, 1.0, 0.2351, 1.0, 0.1649, 1.0, 0.1649, 1.0, 0.4351, 1.0, 0.4351, 1.0, 0.3649, 1.0, 0.3649, 1.0, 0.6351, 1.0, 0.6351, 1.0, 0.5649, 1.0, 0.5649, 1.0, 0.8351, 1.0, 0.8351, 1.0, 0.7649, 1.0, 0.7649, 1.0, 0.7647, 0.0, 0.7645, 0.0, 0.8355, 0.0, 0.8353, 0.0, 0.5647, 0.0, 0.5645, 0.0, 0.6355, 0.0, 0.6353, 0.0, 0.3647, 0.0, 0.3645, 0.0, 0.4355, 0.0, 0.4353, 0.0, 0.1647, 0.0, 0.1645, 0.0, 0.2355, 0.0, 0.2353, 0.0, 0.2351, 0.6667, 0.2351, 1.0, 0.1649, 1.0, 0.1649, 0.6667, 0.4351, 0.6667, 0.4351, 1.0, 0.3649, 1.0, 0.3649, 0.6667, 0.6351, 0.6667, 0.6351, 1.0, 0.5649, 1.0, 0.5649, 0.6667, 0.8351, 0.6667, 0.8351, 1.0, 0.7649, 1.0, 0.7649, 0.6667, 0.3649, 1.0, 0.3649, 1.0, 0.3649, 1.0, 0.3649, 1.0, 0.7647, 0.0, 0.7648, 0.3333, 0.7648, 0.3333, 0.7647, 0.0, 0.1645, 0.0, 0.1647, 0.0, 0.1647, 0.0, 0.1645, 0.0, 0.8351, 0.6667, 0.8352, 0.3333, 0.8352, 0.3333, 0.8351, 0.6667, 0.6355, 0.0, 0.5645, 0.0, 0.5645, 0.0, 0.6355, 0.0, 0.4353, 0.0, 0.4355, 0.0, 0.4355, 0.0, 0.4353, 0.0, 0.4351, 1.0, 0.4351, 1.0, 0.4351, 1.0, 0.4351, 1.0, 0.8352, 0.3333, 0.8353, 0.0, 0.8353, 0.0, 0.8352, 0.3333, 0.3645, 0.0, 0.3647, 0.0, 0.3647, 0.0, 0.3645, 0.0, 0.5648, 0.3333, 0.5649, 0.6667, 0.5649, 0.6667, 0.5648, 0.3333, 0.1649, 1.0, 0.1649, 1.0, 0.1649, 1.0, 0.1649, 1.0, 0.5647, 0.0, 0.5648, 0.3333, 0.5648, 0.3333, 0.5647, 0.0, 0.0, 0.0, 0.0, 0.3333, 0.1648, 0.3333, 0.1647, 0.0, 0.2351, 0.6667, 0.2352, 0.3333, 0.1648, 0.3333, 0.1649, 0.6667, 0.4351, 0.6667, 0.4352, 0.3333, 0.3648, 0.3333, 0.3649, 0.6667, 0.6351, 0.6667, 0.6352, 0.3333, 0.5648, 0.3333, 0.5649, 0.6667, 0.8351, 0.6667, 0.8352, 0.3333, 0.7648, 0.3333, 0.7649, 0.6667, 0.2352, 0.3333, 0.2353, 0.0, 0.1647, 0.0, 0.1648, 0.3333, 0.4352, 0.3333, 0.4353, 0.0, 0.3647, 0.0, 0.3648, 0.3333, 0.6352, 0.3333, 0.6353, 0.0, 0.5647, 0.0, 0.5648, 0.3333, 0.8352, 0.3333, 0.8353, 0.0, 0.7647, 0.0, 0.7648, 0.3333, 0.2351, 1.0, 0.2351, 1.0, 0.1649, 1.0, 0.1649, 1.0, 0.4351, 1.0, 0.4351, 1.0, 0.3649, 1.0, 0.3649, 1.0, 0.6351, 1.0, 0.6351, 1.0, 0.5649, 1.0, 0.5649, 1.0, 0.8351, 1.0, 0.8351, 1.0, 0.7649, 1.0, 0.7649, 1.0, 0.7645, 0.0, 0.7647, 0.0, 0.8353, 0.0, 0.8355, 0.0, 0.5645, 0.0, 0.5647, 0.0, 0.6353, 0.0, 0.6355, 0.0, 0.3645, 0.0, 0.3647, 0.0, 0.4353, 0.0, 0.4355, 0.0, 0.1645, 0.0, 0.1647, 0.0, 0.2353, 0.0, 0.2355, 0.0, 0.2351, 1.0, 0.2351, 0.6667, 0.1649, 0.6667, 0.1649, 1.0, 0.4351, 1.0, 0.4351, 0.6667, 0.3649, 0.6667, 0.3649, 1.0, 0.6351, 1.0, 0.6351, 0.6667, 0.5649, 0.6667, 0.5649, 1.0, 0.8351, 1.0, 0.8351, 0.6667, 0.7649, 0.6667, 0.7649, 1.0, 0.1649, 0.6667, 0.1649, 1.0, 0.1649, 1.0, 0.1649, 0.6667, 0.1648, 0.3333, 0.1649, 0.6667, 0.1649, 0.6667, 0.1648, 0.3333, 0.5649, 1.0, 0.5649, 1.0, 0.5649, 1.0, 0.5649, 1.0, 0.8355, 0.0, 0.7645, 0.0, 0.7645, 0.0, 0.8355, 0.0, 0.4351, 1.0, 0.4351, 0.6667, 0.4351, 0.6667, 0.4351, 1.0, 0.8351, 1.0, 0.8351, 1.0, 0.8351, 1.0, 0.8351, 1.0, 0.1647, 0.0, 0.1648, 0.3333, 0.1648, 0.3333, 0.1647, 0.0, 0.3649, 0.6667, 0.3649, 1.0, 0.3649, 1.0, 0.3649, 0.6667, 0.2355, 0.0, 0.1645, 0.0, 0.1645, 0.0, 0.2355, 0.0, 0.4351, 0.6667, 0.4352, 0.3333, 0.4352, 0.3333, 0.4351, 0.6667, 0.4352, 0.3333, 0.4353, 0.0, 0.4353, 0.0, 0.4352, 0.3333, 0.6351, 1.0, 0.6351, 0.6667, 0.6351, 0.6667, 0.6351, 1.0, 0.7649, 1.0, 0.7649, 1.0, 0.7649, 1.0, 0.7649, 1.0, 0.5649, 1.0, 0.6351, 1.0, 0.6351, 1.0, 0.5649, 1.0, 0.5649, 0.6667, 0.5649, 1.0, 0.5649, 1.0, 0.5649, 0.6667, 0.3648, 0.3333, 0.3649, 0.6667, 0.3649, 0.6667, 0.3648, 0.3333, 0.7645, 0.0, 0.7647, 0.0, 0.7647, 0.0, 0.7645, 0.0, 0.3647, 0.0, 0.3648, 0.3333, 0.3648, 0.3333, 0.3647, 0.0, 0.8351, 1.0, 0.8351, 0.6667, 0.8351, 0.6667, 0.8351, 1.0, 0.8353, 0.0, 0.8355, 0.0, 0.8355, 0.0, 0.8353, 0.0, 0.6352, 0.3333, 0.6353, 0.0, 0.6353, 0.0, 0.6352, 0.3333, 0.2351, 1.0, 0.2351, 1.0, 0.2351, 1.0, 0.2351, 1.0, 0.7649, 0.6667, 0.7649, 1.0, 0.7649, 1.0, 0.7649, 0.6667, 0.4355, 0.0, 0.3645, 0.0, 0.3645, 0.0, 0.4355, 0.0, 0.6351, 0.6667, 0.6352, 0.3333, 0.6352, 0.3333, 0.6351, 0.6667, 0.5645, 0.0, 0.5647, 0.0, 0.5647, 0.0, 0.5645, 0.0, 0.6353, 0.0, 0.6355, 0.0, 0.6355, 0.0, 0.6353, 0.0, 0.3649, 1.0, 0.4351, 1.0, 0.4351, 1.0, 0.3649, 1.0, 0.4352, 0.3333, 0.5648, 0.3333, 0.5649, 0.6667, 0.4351, 0.6667, 0.4352, 0.3333, 0.5648, 0.3333, 0.5648, 0.3333, 0.4352, 0.3333, 0.4351, 0.6667, 0.4352, 0.3333, 0.4352, 0.3333, 0.4351, 0.6667, 0.5649, 0.6667, 0.4351, 0.6667, 0.4351, 0.6667, 0.5649, 0.6667, 0.5647, 0.0, 0.4353, 0.0, 0.4355, 0.0, 0.5645, 0.0, 0.4353, 0.0, 0.4355, 0.0, 0.4355, 0.0, 0.4353, 0.0, 0.4355, 0.0, 0.5645, 0.0, 0.5645, 0.0, 0.4355, 0.0, 0.5645, 0.0, 0.5647, 0.0, 0.5647, 0.0, 0.5645, 0.0, 0.4351, 1.0, 0.5649, 1.0, 0.5649, 1.0, 0.4351, 1.0, 0.4351, 1.0, 0.5649, 1.0, 0.5649, 1.0, 0.4351, 1.0, 0.5649, 1.0, 0.5649, 1.0, 0.5649, 1.0, 0.5649, 1.0, 0.4351, 1.0, 0.4351, 1.0, 0.4351, 1.0, 0.4351, 1.0, 0.1818, 0.0, 0.2727, 0.1575, 0.09091, 0.1575, 0.2727, 0.1575, 0.3636, 0.0, 0.4545, 0.1575, 0.9091, 0.0, 1.0, 0.1575, 0.8182, 0.1575, 0.7273, 0.0, 0.8182, 0.1575, 0.6364, 0.1575, 0.5455, 0.0, 0.6364, 0.1575, 0.4545, 0.1575, 0.2727, 0.1575, 0.4545, 0.1575, 0.3636, 0.3149, 0.09091, 0.1575, 0.2727, 0.1575, 0.1818, 0.3149, 0.8182, 0.1575, 1.0, 0.1575, 0.9091, 0.3149, 0.6364, 0.1575, 0.8182, 0.1575, 0.7273, 0.3149, 0.4545, 0.1575, 0.6364, 0.1575, 0.5455, 0.3149, 0.2727, 0.1575, 0.3636, 0.3149, 0.1818, 0.3149, 0.09091, 0.1575, 0.1818, 0.3149, 0.0, 0.3149, 0.8182, 0.1575, 0.9091, 0.3149, 0.7273, 0.3149, 0.6364, 0.1575, 0.7273, 0.3149, 0.5455, 0.3149, 0.4545, 0.1575, 0.5455, 0.3149, 0.3636, 0.3149, 0.1818, 0.3149, 0.3636, 0.3149, 0.2727, 0.4724, 0.0, 0.3149, 0.1818, 0.3149, 0.09091, 0.4724, 0.7273, 0.3149, 0.9091, 0.3149, 0.8182, 0.4724, 0.5455, 0.3149, 0.7273, 0.3149, 0.6364, 0.4724, 0.3636, 0.3149, 0.5455, 0.3149, 0.4545, 0.4724, 0.1818, 0.0, 0.2727, 0.1575, 0.09091, 0.1575, 0.2727, 0.1575, 0.3636, 0.0, 0.4545, 0.1575, 0.9091, 0.0, 1.0, 0.1575, 0.8182, 0.1575, 0.7273, 0.0, 0.8182, 0.1575, 0.6364, 0.1575, 0.5455, 0.0, 0.6364, 0.1575, 0.4545, 0.1575, 0.2727, 0.1575, 0.4545, 0.1575, 0.3636, 0.3149, 0.09091, 0.1575, 0.2727, 0.1575, 0.1818, 0.3149, 0.8182, 0.1575, 1.0, 0.1575, 0.9091, 0.3149, 0.6364, 0.1575, 0.8182, 0.1575, 0.7273, 0.3149, 0.4545, 0.1575, 0.6364, 0.1575, 0.5455, 0.3149, 0.2727, 0.1575, 0.3636, 0.3149, 0.1818, 0.3149, 0.09091, 0.1575, 0.1818, 0.3149, 0.0, 0.3149, 0.8182, 0.1575, 0.9091, 0.3149, 0.7273, 0.3149, 0.6364, 0.1575, 0.7273, 0.3149, 0.5455, 0.3149, 0.4545, 0.1575, 0.5455, 0.3149, 0.3636, 0.3149, 0.1818, 0.3149, 0.3636, 0.3149, 0.2727, 0.4724, 0.0, 0.3149, 0.1818, 0.3149, 0.09091, 0.4724, 0.7273, 0.3149, 0.9091, 0.3149, 0.8182, 0.4724, 0.5455, 0.3149, 0.7273, 0.3149, 0.6364, 0.4724, 0.3636, 0.3149, 0.5455, 0.3149, 0.4545, 0.4724, 0.6351, 1.0, 0.7649, 1.0, 0.7649, 1.0, 0.6351, 1.0, 0.5647, 0.0, 0.4353, 0.0, 0.4355, 0.0, 0.5645, 0.0, 0.6351, 0.6667, 0.7649, 0.6667, 0.7649, 1.0, 0.6351, 1.0, 0.4351, 0.6667, 0.4351, 1.0, 0.5649, 1.0, 0.5649, 0.6667, 0.2353, 0.0, 0.2352, 0.3333, 0.3648, 0.3333, 0.3647, 0.0, 0.6351, 0.6667, 0.6351, 1.0, 0.7649, 1.0, 0.7649, 0.6667, 0.0, 1.0, 0.0, 1.0, 0.0, 1.0, 0.0, 1.0, 0.0, 0.0, 0.0, 0.0, 0.0, 0.0, 0.0, 0.0, 1.0, 1.0, 1.0, 1.0, 0.8351, 1.0, 0.8351, 1.0, 1.0, 0.6667, 1.0, 0.6667, 1.0, 1.0, 1.0, 1.0, 0.0, 0.3333, 0.0, 0.3333, 0.0, 0.0, 0.0, 0.0, 1.0, 1.0, 1.0, 1.0, 1.0, 1.0, 1.0, 1.0, 0.0, 0.0, 0.0, 0.3333, 0.1648, 0.3333, 0.1647, 0.0, 1.0, 0.0, 1.0, 0.0, 1.0, 0.0, 1.0, 0.0, 0.0, 1.0, 0.0, 1.0, 0.0, 0.6667, 0.0, 0.6667, 0.0, 0.6667, 0.0, 0.6667, 0.0, 0.3333, 0.0, 0.3333, 1.0, 0.0, 1.0, 0.0, 1.0, 0.3333, 1.0, 0.3333, 1.0, 0.3333, 1.0, 0.3333, 1.0, 0.6667, 1.0, 0.6667, 0.8351, 1.0, 0.8351, 1.0, 1.0, 1.0, 1.0, 1.0, 0.6352, 0.3333, 0.6351, 0.6667, 0.7649, 0.6667, 0.7648, 0.3333, 0.8351, 1.0, 1.0, 1.0, 1.0, 1.0, 0.8351, 1.0, 0.2352, 0.3333, 0.3648, 0.3333, 0.3649, 0.6667, 0.2351, 0.6667, 0.4352, 0.3333, 0.5648, 0.3333, 0.5649, 0.6667, 0.4351, 0.6667, 0.6352, 0.3333, 0.7648, 0.3333, 0.7649, 0.6667, 0.6351, 0.6667, 0.8352, 0.3333, 1.0, 0.3333, 1.0, 0.6667, 0.8351, 0.6667, 0.3647, 0.0, 0.2353, 0.0, 0.2355, 0.0, 0.3645, 0.0, 0.1647, 0.0, 0.0, 0.0, 0.0, 0.0, 0.1645, 0.0, 0.7647, 0.0, 0.6353, 0.0, 0.6355, 0.0, 0.7645, 0.0, 1.0, 0.0, 0.8353, 0.0, 0.8355, 0.0, 1.0, 0.0, 0.0, 0.3333, 0.1648, 0.3333, 0.1649, 0.6667, 0.0, 0.6667, 0.0, 0.3333, 0.0, 0.6667, 0.1649, 0.6667, 0.1648, 0.3333, 0.2352, 0.3333, 0.2351, 0.6667, 0.3649, 0.6667, 0.3648, 0.3333, 0.5648, 0.3333, 0.5648, 0.3333, 0.5649, 0.6667, 0.5649, 0.6667, 0.3647, 0.0, 0.3645, 0.0, 0.2355, 0.0, 0.2353, 0.0, 0.5647, 0.0, 0.5647, 0.0, 0.4353, 0.0, 0.4353, 0.0, 0.7647, 0.0, 0.7645, 0.0, 0.6355, 0.0, 0.6353, 0.0, 1.0, 0.0, 1.0, 0.0, 0.8355, 0.0, 0.8353, 0.0, 0.7649, 1.0, 0.7649, 1.0, 0.6351, 1.0, 0.6351, 1.0, 0.5649, 1.0, 0.5649, 1.0, 0.4351, 1.0, 0.4351, 1.0, 0.3649, 1.0, 0.3649, 1.0, 0.2351, 1.0, 0.2351, 1.0, 0.1649, 1.0, 0.1649, 1.0, 0.0, 1.0, 0.0, 1.0, 0.2355, 0.0, 0.2355, 0.0, 0.3645, 0.0, 0.3645, 0.0, 0.4355, 0.0, 0.4355, 0.0, 0.5645, 0.0, 0.5645, 0.0, 0.6355, 0.0, 0.6355, 0.0, 0.7645, 0.0, 0.7645, 0.0, 0.8355, 0.0, 0.8355, 0.0, 1.0, 0.0, 1.0, 0.0, 0.8352, 0.3333, 0.8351, 0.6667, 1.0, 0.6667, 1.0, 0.3333, 0.0, 0.6667, 0.0, 1.0, 0.1649, 1.0, 0.1649, 0.6667, 0.2351, 0.6667, 0.2351, 1.0, 0.3649, 1.0, 0.3649, 0.6667, 0.8351, 0.6667, 0.8351, 1.0, 1.0, 1.0, 1.0, 0.6667, 0.8353, 0.0, 0.8352, 0.3333, 1.0, 0.3333, 1.0, 0.0, 0.6353, 0.0, 0.6352, 0.3333, 0.7648, 0.3333, 0.7647, 0.0, 0.4353, 0.0, 0.4352, 0.3333, 0.5648, 0.3333, 0.5647, 0.0, 0.1647, 0.0, 0.1645, 0.0, 0.0, 0.0, 0.0, 0.0, 0.0, 1.0, 0.0, 1.0, 0.1649, 1.0, 0.1649, 1.0, 0.2351, 1.0, 0.2351, 1.0, 0.3649, 1.0, 0.3649, 1.0, 0.5649, 1.0, 0.5649, 1.0, 0.4351, 1.0, 0.4351, 1.0, 0.6351, 1.0, 0.6351, 1.0, 0.7649, 1.0, 0.7649, 1.0, 0.0, 0.0, 0.0, 0.0, 0.1645, 0.0, 0.1645, 0.0, 0.0, 0.6667, 0.1649, 0.6667, 0.1649, 1.0, 0.0, 1.0, 0.2351, 0.6667, 0.3649, 0.6667, 0.3649, 1.0, 0.2351, 1.0, 0.4351, 0.6667, 0.5649, 0.6667, 0.5649, 1.0, 0.4351, 1.0, 0.8353, 0.0, 1.0, 0.0, 1.0, 0.3333, 0.8352, 0.3333, 0.6353, 0.0, 0.7647, 0.0, 0.7648, 0.3333, 0.6352, 0.3333, 0.4353, 0.0, 0.5647, 0.0, 0.5648, 0.3333, 0.4352, 0.3333, 0.2353, 0.0, 0.3647, 0.0, 0.3648, 0.3333, 0.2352, 0.3333, 0.0, 1.0, 0.1649, 1.0, 0.1649, 1.0, 0.0, 1.0, 0.2351, 1.0, 0.3649, 1.0, 0.3649, 1.0, 0.2351, 1.0, 0.4351, 1.0, 0.5649, 1.0, 0.5649, 1.0, 0.4351, 1.0, 0.8351, 0.6667, 1.0, 0.6667, 1.0, 1.0, 0.8351, 1.0, 0.2352, 0.3333, 0.2352, 0.3333, 0.2353, 0.0, 0.2353, 0.0, 0.7649, 1.0, 0.7649, 1.0, 0.8351, 1.0, 0.8351, 1.0, 0.2351, 1.0, 0.2351, 1.0, 0.2351, 0.6667, 0.2351, 0.6667, 0.7648, 0.3333, 0.7648, 0.3333, 0.7649, 0.6667, 0.7649, 0.6667, 0.6351, 1.0, 0.6351, 1.0, 0.6351, 1.0, 0.6351, 1.0, 0.2351, 0.6667, 0.2351, 0.6667, 0.2352, 0.3333, 0.2352, 0.3333, 0.1649, 1.0, 0.1649, 1.0, 0.2351, 1.0, 0.2351, 1.0, 0.2353, 0.0, 0.2353, 0.0, 0.2355, 0.0, 0.2355, 0.0, 0.2352, 0.3333, 0.1648, 0.3333, 0.1649, 0.6667, 0.2351, 0.6667, 0.4352, 0.3333, 0.3648, 0.3333, 0.3649, 0.6667, 0.4351, 0.6667, 0.6352, 0.3333, 0.5648, 0.3333, 0.5649, 0.6667, 0.6351, 0.6667, 0.8352, 0.3333, 0.7648, 0.3333, 0.7649, 0.6667, 0.8351, 0.6667, 0.2353, 0.0, 0.1647, 0.0, 0.1648, 0.3333, 0.2352, 0.3333, 0.4353, 0.0, 0.3647, 0.0, 0.3648, 0.3333, 0.4352, 0.3333, 0.6353, 0.0, 0.5647, 0.0, 0.5648, 0.3333, 0.6352, 0.3333, 0.8353, 0.0, 0.7647, 0.0, 0.7648, 0.3333, 0.8352, 0.3333, 0.7649, 1.0, 0.8351, 1.0, 0.8351, 1.0, 0.7649, 1.0, 0.5649, 1.0, 0.6351, 1.0, 0.6351, 1.0, 0.5649, 1.0, 0.3649, 1.0, 0.4351, 1.0, 0.4351, 1.0, 0.3649, 1.0, 0.1649, 1.0, 0.2351, 1.0, 0.2351, 1.0, 0.1649, 1.0, 0.2355, 0.0, 0.1645, 0.0, 0.1645, 0.0, 0.2355, 0.0, 0.4355, 0.0, 0.3645, 0.0, 0.3645, 0.0, 0.4355, 0.0, 0.6355, 0.0, 0.5645, 0.0, 0.5645, 0.0, 0.6355, 0.0, 0.8355, 0.0, 0.7645, 0.0, 0.7645, 0.0, 0.8355, 0.0, 0.2351, 1.0, 0.1649, 1.0, 0.1649, 1.0, 0.2351, 1.0, 0.4351, 1.0, 0.3649, 1.0, 0.3649, 1.0, 0.4351, 1.0, 0.6351, 1.0, 0.5649, 1.0, 0.5649, 1.0, 0.6351, 1.0, 0.8351, 1.0, 0.7649, 1.0, 0.7649, 1.0, 0.8351, 1.0, 0.7647, 0.0, 0.8353, 0.0, 0.8355, 0.0, 0.7645, 0.0, 0.5647, 0.0, 0.6353, 0.0, 0.6355, 0.0, 0.5645, 0.0, 0.3647, 0.0, 0.4353, 0.0, 0.4355, 0.0, 0.3645, 0.0, 0.1647, 0.0, 0.2353, 0.0, 0.2355, 0.0, 0.1645, 0.0, 0.2351, 0.6667, 0.1649, 0.6667, 0.1649, 1.0, 0.2351, 1.0, 0.4351, 0.6667, 0.3649, 0.6667, 0.3649, 1.0, 0.4351, 1.0, 0.6351, 0.6667, 0.5649, 0.6667, 0.5649, 1.0, 0.6351, 1.0, 0.8351, 0.6667, 0.7649, 0.6667, 0.7649, 1.0, 0.8351, 1.0, 0.3649, 1.0, 0.3649, 1.0, 0.3649, 1.0, 0.3649, 1.0, 0.7647, 0.0, 0.7647, 0.0, 0.7648, 0.3333, 0.7648, 0.3333, 0.1645, 0.0, 0.1645, 0.0, 0.1647, 0.0, 0.1647, 0.0, 0.8351, 0.6667, 0.8351, 0.6667, 0.8352, 0.3333, 0.8352, 0.3333, 0.6355, 0.0, 0.6355, 0.0, 0.5645, 0.0, 0.5645, 0.0, 0.4353, 0.0, 0.4353, 0.0, 0.4355, 0.0, 0.4355, 0.0, 0.4351, 1.0, 0.4351, 1.0, 0.4351, 1.0, 0.4351, 1.0, 0.8352, 0.3333, 0.8352, 0.3333, 0.8353, 0.0, 0.8353, 0.0, 0.3645, 0.0, 0.3645, 0.0, 0.3647, 0.0, 0.3647, 0.0, 0.5648, 0.3333, 0.5648, 0.3333, 0.5649, 0.6667, 0.5649, 0.6667, 0.1649, 1.0, 0.1649, 1.0, 0.1649, 1.0, 0.1649, 1.0, 0.5647, 0.0, 0.5647, 0.0, 0.5648, 0.3333, 0.5648, 0.3333, 0.0, 0.0, 0.1647, 0.0, 0.1648, 0.3333, 0.0, 0.3333, 0.2351, 0.6667, 0.1649, 0.6667, 0.1648, 0.3333, 0.2352, 0.3333, 0.4351, 0.6667, 0.3649, 0.6667, 0.3648, 0.3333, 0.4352, 0.3333, 0.6351, 0.6667, 0.5649, 0.6667, 0.5648, 0.3333, 0.6352, 0.3333, 0.8351, 0.6667, 0.7649, 0.6667, 0.7648, 0.3333, 0.8352, 0.3333, 0.2352, 0.3333, 0.1648, 0.3333, 0.1647, 0.0, 0.2353, 0.0, 0.4352, 0.3333, 0.3648, 0.3333, 0.3647, 0.0, 0.4353, 0.0, 0.6352, 0.3333, 0.5648, 0.3333, 0.5647, 0.0, 0.6353, 0.0, 0.8352, 0.3333, 0.7648, 0.3333, 0.7647, 0.0, 0.8353, 0.0, 0.2351, 1.0, 0.1649, 1.0, 0.1649, 1.0, 0.2351, 1.0, 0.4351, 1.0, 0.3649, 1.0, 0.3649, 1.0, 0.4351, 1.0, 0.6351, 1.0, 0.5649, 1.0, 0.5649, 1.0, 0.6351, 1.0, 0.8351, 1.0, 0.7649, 1.0, 0.7649, 1.0, 0.8351, 1.0, 0.7645, 0.0, 0.8355, 0.0, 0.8353, 0.0, 0.7647, 0.0, 0.5645, 0.0, 0.6355, 0.0, 0.6353, 0.0, 0.5647, 0.0, 0.3645, 0.0, 0.4355, 0.0, 0.4353, 0.0, 0.3647, 0.0, 0.1645, 0.0, 0.2355, 0.0, 0.2353, 0.0, 0.1647, 0.0, 0.2351, 1.0, 0.1649, 1.0, 0.1649, 0.6667, 0.2351, 0.6667, 0.4351, 1.0, 0.3649, 1.0, 0.3649, 0.6667, 0.4351, 0.6667, 0.6351, 1.0, 0.5649, 1.0, 0.5649, 0.6667, 0.6351, 0.6667, 0.8351, 1.0, 0.7649, 1.0, 0.7649, 0.6667, 0.8351, 0.6667, 0.1649, 0.6667, 0.1649, 0.6667, 0.1649, 1.0, 0.1649, 1.0, 0.1648, 0.3333, 0.1648, 0.3333, 0.1649, 0.6667, 0.1649, 0.6667, 0.5649, 1.0, 0.5649, 1.0, 0.5649, 1.0, 0.5649, 1.0, 0.8355, 0.0, 0.8355, 0.0, 0.7645, 0.0, 0.7645, 0.0, 0.4351, 1.0, 0.4351, 1.0, 0.4351, 0.6667, 0.4351, 0.6667, 0.8351, 1.0, 0.8351, 1.0, 0.8351, 1.0, 0.8351, 1.0, 0.1647, 0.0, 0.1647, 0.0, 0.1648, 0.3333, 0.1648, 0.3333, 0.3649, 0.6667, 0.3649, 0.6667, 0.3649, 1.0, 0.3649, 1.0, 0.2355, 0.0, 0.2355, 0.0, 0.1645, 0.0, 0.1645, 0.0, 0.4351, 0.6667, 0.4351, 0.6667, 0.4352, 0.3333, 0.4352, 0.3333, 0.4352, 0.3333, 0.4352, 0.3333, 0.4353, 0.0, 0.4353, 0.0, 0.6351, 1.0, 0.6351, 1.0, 0.6351, 0.6667, 0.6351, 0.6667, 0.7649, 1.0, 0.7649, 1.0, 0.7649, 1.0, 0.7649, 1.0, 0.5649, 1.0, 0.5649, 1.0, 0.6351, 1.0, 0.6351, 1.0, 0.5649, 0.6667, 0.5649, 0.6667, 0.5649, 1.0, 0.5649, 1.0, 0.3648, 0.3333, 0.3648, 0.3333, 0.3649, 0.6667, 0.3649, 0.6667, 0.7645, 0.0, 0.7645, 0.0, 0.7647, 0.0, 0.7647, 0.0, 0.3647, 0.0, 0.3647, 0.0, 0.3648, 0.3333, 0.3648, 0.3333, 0.8351, 1.0, 0.8351, 1.0, 0.8351, 0.6667, 0.8351, 0.6667, 0.8353, 0.0, 0.8353, 0.0, 0.8355, 0.0, 0.8355, 0.0, 0.6352, 0.3333, 0.6352, 0.3333, 0.6353, 0.0, 0.6353, 0.0, 0.2351, 1.0, 0.2351, 1.0, 0.2351, 1.0, 0.2351, 1.0, 0.7649, 0.6667, 0.7649, 0.6667, 0.7649, 1.0, 0.7649, 1.0, 0.4355, 0.0, 0.4355, 0.0, 0.3645, 0.0, 0.3645, 0.0, 0.6351, 0.6667, 0.6351, 0.6667, 0.6352, 0.3333, 0.6352, 0.3333, 0.5645, 0.0, 0.5645, 0.0, 0.5647, 0.0, 0.5647, 0.0, 0.6353, 0.0, 0.6353, 0.0, 0.6355, 0.0, 0.6355, 0.0, 0.3649, 1.0, 0.3649, 1.0, 0.4351, 1.0, 0.4351, 1.0, 0.4352, 0.3333, 0.4351, 0.6667, 0.5649, 0.6667, 0.5648, 0.3333, 0.4352, 0.3333, 0.4352, 0.3333, 0.5648, 0.3333, 0.5648, 0.3333, 0.4351, 0.6667, 0.4351, 0.6667, 0.4352, 0.3333, 0.4352, 0.3333, 0.5649, 0.6667, 0.5649, 0.6667, 0.4351, 0.6667, 0.4351, 0.6667, 0.5647, 0.0, 0.5645, 0.0, 0.4355, 0.0, 0.4353, 0.0, 0.4353, 0.0, 0.4353, 0.0, 0.4355, 0.0, 0.4355, 0.0, 0.4355, 0.0, 0.4355, 0.0, 0.5645, 0.0, 0.5645, 0.0, 0.5645, 0.0, 0.5645, 0.0, 0.5647, 0.0, 0.5647, 0.0, 0.4351, 1.0, 0.4351, 1.0, 0.5649, 1.0, 0.5649, 1.0, 0.4351, 1.0, 0.4351, 1.0, 0.5649, 1.0, 0.5649, 1.0, 0.5649, 1.0, 0.5649, 1.0, 0.5649, 1.0, 0.5649, 1.0, 0.4351, 1.0, 0.4351, 1.0, 0.4351, 1.0, 0.4351, 1.0, 0.1818, 0.0, 0.09091, 0.1575, 0.2727, 0.1575, 0.2727, 0.1575, 0.4545, 0.1575, 0.3636, 0.0, 0.9091, 0.0, 0.8182, 0.1575, 1.0, 0.1575, 0.7273, 0.0, 0.6364, 0.1575, 0.8182, 0.1575, 0.5455, 0.0, 0.4545, 0.1575, 0.6364, 0.1575, 0.2727, 0.1575, 0.3636, 0.3149, 0.4545, 0.1575, 0.09091, 0.1575, 0.1818, 0.3149, 0.2727, 0.1575, 0.8182, 0.1575, 0.9091, 0.3149, 1.0, 0.1575, 0.6364, 0.1575, 0.7273, 0.3149, 0.8182, 0.1575, 0.4545, 0.1575, 0.5455, 0.3149, 0.6364, 0.1575, 0.2727, 0.1575, 0.1818, 0.3149, 0.3636, 0.3149, 0.09091, 0.1575, 0.0, 0.3149, 0.1818, 0.3149, 0.8182, 0.1575, 0.7273, 0.3149, 0.9091, 0.3149, 0.6364, 0.1575, 0.5455, 0.3149, 0.7273, 0.3149, 0.4545, 0.1575, 0.3636, 0.3149, 0.5455, 0.3149, 0.1818, 0.3149, 0.2727, 0.4724, 0.3636, 0.3149, 0.0, 0.3149, 0.09091, 0.4724, 0.1818, 0.3149, 0.7273, 0.3149, 0.8182, 0.4724, 0.9091, 0.3149, 0.5455, 0.3149, 0.6364, 0.4724, 0.7273, 0.3149, 0.3636, 0.3149, 0.4545, 0.4724, 0.5455, 0.3149, 0.1818, 0.0, 0.09091, 0.1575, 0.2727, 0.1575, 0.2727, 0.1575, 0.4545, 0.1575, 0.3636, 0.0, 0.9091, 0.0, 0.8182, 0.1575, 1.0, 0.1575, 0.7273, 0.0, 0.6364, 0.1575, 0.8182, 0.1575, 0.5455, 0.0, 0.4545, 0.1575, 0.6364, 0.1575, 0.2727, 0.1575, 0.3636, 0.3149, 0.4545, 0.1575, 0.09091, 0.1575, 0.1818, 0.3149, 0.2727, 0.1575, 0.8182, 0.1575, 0.9091, 0.3149, 1.0, 0.1575, 0.6364, 0.1575, 0.7273, 0.3149, 0.8182, 0.1575, 0.4545, 0.1575, 0.5455, 0.3149, 0.6364, 0.1575, 0.2727, 0.1575, 0.1818, 0.3149, 0.3636, 0.3149, 0.09091, 0.1575, 0.0, 0.3149, 0.1818, 0.3149, 0.8182, 0.1575, 0.7273, 0.3149, 0.9091, 0.3149, 0.6364, 0.1575, 0.5455, 0.3149, 0.7273, 0.3149, 0.4545, 0.1575, 0.3636, 0.3149, 0.5455, 0.3149, 0.1818, 0.3149, 0.2727, 0.4724, 0.3636, 0.3149, 0.0, 0.3149, 0.09091, 0.4724, 0.1818, 0.3149, 0.7273, 0.3149, 0.8182, 0.4724, 0.9091, 0.3149, 0.5455, 0.3149, 0.6364, 0.4724, 0.7273, 0.3149, 0.3636, 0.3149, 0.4545, 0.4724, 0.5455, 0.3149])
me_plane.materials.append(mat_dark_metal)
me_plane.materials.append(mat_red_emission)
me_plane.materials.append(mat_varientmat)
me_plane.use_remesh_fix_poles = True
me_plane.use_remesh_preserve_attributes = False
me_plane.use_mirror_vertex_groups = False
me_plane.update()
me_cube = bpy.data.meshes.new('Cube')
me_cube.from_pydata([(-1.0, -1.0, -1.0), (-1.0, -1.0, 1.0), (-0.7912, 1.0, -0.7912), (-0.7912, 1.0, 0.7912), (1.0, -1.0, -1.0), (1.0, -1.0, 1.0), (0.7912, 1.0, -0.7912), (0.7912, 1.0, 0.7912), (-1.0, 1.0, 1.0), (-1.0, 1.0, -1.0), (1.0, 1.0, -1.0), (1.0, 1.0, 1.0), (-0.7912, 1.0, 0.7912), (-0.7912, 1.0, -0.7912), (0.7912, 1.0, -0.7912), (0.7912, 1.0, 0.7912), (-0.5407, 1.524, 0.5407), (-0.5407, 1.524, -0.5407), (0.5407, 1.524, -0.5407), (0.5407, 1.524, 0.5407), (-0.7912, 1.524, 0.7912), (-0.7912, 1.524, -0.7912), (0.7912, 1.524, -0.7912), (0.7912, 1.524, 0.7912), (-0.3791, 2.982, 0.3791), (-0.3791, 2.982, -0.3791), (0.3791, 2.982, -0.3791), (0.3791, 2.982, 0.3791), (-0.5407, 2.982, 0.5407), (-0.5407, 2.982, -0.5407), (0.5407, 2.982, -0.5407), (0.5407, 2.982, 0.5407), (-0.3791, 1.456, 0.3791), (-0.3791, 1.456, -0.3791), (0.3791, 1.456, -0.3791), (0.3791, 1.456, 0.3791)], [], [(0, 1, 8, 9), (2, 3, 12, 13), (10, 11, 5, 4), (4, 5, 1, 0), (9, 10, 4, 0), (11, 8, 1, 5), (3, 2, 9, 8), (2, 6, 10, 9), (7, 3, 8, 11), (6, 7, 11, 10), (15, 14, 22, 23), (7, 6, 14, 15), (6, 2, 13, 14), (3, 7, 15, 12), (16, 19, 31, 28), (14, 13, 21, 22), (12, 15, 23, 20), (13, 12, 20, 21), (16, 17, 21, 20), (17, 18, 22, 21), (19, 16, 20, 23), (18, 19, 23, 22), (27, 26, 34, 35), (17, 16, 28, 29), (19, 18, 30, 31), (18, 17, 29, 30), (24, 25, 29, 28), (25, 26, 30, 29), (27, 24, 28, 31), (26, 27, 31, 30), (33, 32, 35, 34), (26, 25, 33, 34), (24, 27, 35, 32), (25, 24, 32, 33)])
me_cube.polygons.foreach_set('material_index', [0, 0, 0, 0, 0, 0, 0, 0, 0, 0, 0, 0, 0, 0, 0, 0, 0, 0, 0, 0, 0, 0, 0, 0, 0, 0, 0, 0, 0, 0, 1, 0, 0, 0])
_uv = me_cube.uv_layers.new(name='UVMap')
_uv.uv.foreach_set('vector', [0.375, 0.0, 0.625, 0.0, 0.625, 0.25, 0.375, 0.25, 0.4011, 0.2761, 0.5989, 0.2761, 0.5989, 0.2761, 0.4011, 0.2761, 0.375, 0.5, 0.625, 0.5, 0.625, 0.75, 0.375, 0.75, 0.375, 0.75, 0.625, 0.75, 0.625, 1.0, 0.375, 1.0, 0.125, 0.5, 0.375, 0.5, 0.375, 0.75, 0.125, 0.75, 0.625, 0.5, 0.875, 0.5, 0.875, 0.75, 0.625, 0.75, 0.5989, 0.2761, 0.4011, 0.2761, 0.375, 0.25, 0.625, 0.25, 0.4011, 0.2761, 0.4011, 0.4739, 0.375, 0.5, 0.375, 0.25, 0.5989, 0.4739, 0.5989, 0.2761, 0.625, 0.25, 0.625, 0.5, 0.4011, 0.4739, 0.5989, 0.4739, 0.625, 0.5, 0.375, 0.5, 0.5989, 0.4739, 0.4011, 0.4739, 0.4011, 0.4739, 0.5989, 0.4739, 0.5989, 0.4739, 0.4011, 0.4739, 0.4011, 0.4739, 0.5989, 0.4739, 0.4011, 0.4739, 0.4011, 0.2761, 0.4011, 0.2761, 0.4011, 0.4739, 0.5989, 0.2761, 0.5989, 0.4739, 0.5989, 0.4739, 0.5989, 0.2761, 0.5676, 0.3074, 0.5676, 0.4426, 0.5676, 0.4426, 0.5676, 0.3074, 0.4011, 0.4739, 0.4011, 0.2761, 0.4011, 0.2761, 0.4011, 0.4739, 0.5989, 0.2761, 0.5989, 0.4739, 0.5989, 0.4739, 0.5989, 0.2761, 0.4011, 0.2761, 0.5989, 0.2761, 0.5989, 0.2761, 0.4011, 0.2761, 0.5676, 0.3074, 0.4324, 0.3074, 0.4011, 0.2761, 0.5989, 0.2761, 0.4324, 0.3074, 0.4324, 0.4426, 0.4011, 0.4739, 0.4011, 0.2761, 0.5676, 0.4426, 0.5676, 0.3074, 0.5989, 0.2761, 0.5989, 0.4739, 0.4324, 0.4426, 0.5676, 0.4426, 0.5989, 0.4739, 0.4011, 0.4739, 0.5474, 0.4224, 0.4526, 0.4224, 0.4526, 0.4224, 0.5474, 0.4224, 0.4324, 0.3074, 0.5676, 0.3074, 0.5676, 0.3074, 0.4324, 0.3074, 0.5676, 0.4426, 0.4324, 0.4426, 0.4324, 0.4426, 0.5676, 0.4426, 0.4324, 0.4426, 0.4324, 0.3074, 0.4324, 0.3074, 0.4324, 0.4426, 0.5474, 0.3276, 0.4526, 0.3276, 0.4324, 0.3074, 0.5676, 0.3074, 0.4526, 0.3276, 0.4526, 0.4224, 0.4324, 0.4426, 0.4324, 0.3074, 0.5474, 0.4224, 0.5474, 0.3276, 0.5676, 0.3074, 0.5676, 0.4426, 0.4526, 0.4224, 0.5474, 0.4224, 0.5676, 0.4426, 0.4324, 0.4426, 0.4526, 0.3276, 0.5474, 0.3276, 0.5474, 0.4224, 0.4526, 0.4224, 0.4526, 0.4224, 0.4526, 0.3276, 0.4526, 0.3276, 0.4526, 0.4224, 0.5474, 0.3276, 0.5474, 0.4224, 0.5474, 0.4224, 0.5474, 0.3276, 0.4526, 0.3276, 0.5474, 0.3276, 0.5474, 0.3276, 0.4526, 0.3276])
me_cube.materials.append(mat_dark_metal)
me_cube.materials.append(mat_red_emission)
me_cube.update()
me_icosphere_004 = bpy.data.meshes.new('Icosphere.004')
me_icosphere_004.from_pydata([(0.0, 0.0, -1.0), (0.7236, -0.5257, -0.4472), (-0.2764, -0.8506, -0.4472), (-0.8944, 0.0, -0.4472), (-0.2764, 0.8506, -0.4472), (0.7236, 0.5257, -0.4472), (0.2764, -0.8506, 0.4472), (-0.7236, -0.5257, 0.4472), (-0.7236, 0.5257, 0.4472), (0.2764, 0.8506, 0.4472), (0.8944, 0.0, 0.4472), (0.0, 0.0, 1.0)], [], [(0, 1, 2), (1, 0, 5), (0, 2, 3), (0, 3, 4), (0, 4, 5), (1, 5, 10), (2, 1, 6), (3, 2, 7), (4, 3, 8), (5, 4, 9), (1, 10, 6), (2, 6, 7), (3, 7, 8), (4, 8, 9), (5, 9, 10), (6, 10, 11), (7, 6, 11), (8, 7, 11), (9, 8, 11), (10, 9, 11)])
_uv = me_icosphere_004.uv_layers.new(name='UVMap')
_uv.uv.foreach_set('vector', [0.1818, 0.0, 0.2727, 0.1575, 0.09091, 0.1575, 0.2727, 0.1575, 0.3636, 0.0, 0.4545, 0.1575, 0.9091, 0.0, 1.0, 0.1575, 0.8182, 0.1575, 0.7273, 0.0, 0.8182, 0.1575, 0.6364, 0.1575, 0.5455, 0.0, 0.6364, 0.1575, 0.4545, 0.1575, 0.2727, 0.1575, 0.4545, 0.1575, 0.3636, 0.3149, 0.09091, 0.1575, 0.2727, 0.1575, 0.1818, 0.3149, 0.8182, 0.1575, 1.0, 0.1575, 0.9091, 0.3149, 0.6364, 0.1575, 0.8182, 0.1575, 0.7273, 0.3149, 0.4545, 0.1575, 0.6364, 0.1575, 0.5455, 0.3149, 0.2727, 0.1575, 0.3636, 0.3149, 0.1818, 0.3149, 0.09091, 0.1575, 0.1818, 0.3149, 0.0, 0.3149, 0.8182, 0.1575, 0.9091, 0.3149, 0.7273, 0.3149, 0.6364, 0.1575, 0.7273, 0.3149, 0.5455, 0.3149, 0.4545, 0.1575, 0.5455, 0.3149, 0.3636, 0.3149, 0.1818, 0.3149, 0.3636, 0.3149, 0.2727, 0.4724, 0.0, 0.3149, 0.1818, 0.3149, 0.09091, 0.4724, 0.7273, 0.3149, 0.9091, 0.3149, 0.8182, 0.4724, 0.5455, 0.3149, 0.7273, 0.3149, 0.6364, 0.4724, 0.3636, 0.3149, 0.5455, 0.3149, 0.4545, 0.4724])
me_icosphere_004.materials.append(mat_red_emission)
me_icosphere_004.update()

# ---- objects
ob_wings = bpy.data.objects.new('Wings', me_plane)
ob_cube = bpy.data.objects.new('Cube', me_cube)
ob_icosphere = bpy.data.objects.new('Icosphere', me_icosphere_004)

# ---- transforms, parenting, visibility, modifiers, constraints
ob_wings.location = (0.0, 0.0, 0.0)
ob_wings.rotation_euler = (-1.571, 3.142, -1.547)
ob_wings.lineart.crease_threshold = 0.0
ob_cube.location = (0.0, 0.6678, 0.0)
ob_cube.scale = (0.4235, 0.4235, 0.4235)
ob_icosphere.location = (0.0, 0.0, 0.6187)
ob_icosphere.rotation_euler = (0.0, -0.0, 0.3063)
ob_icosphere.scale = (0.4787, 0.4787, 0.4787)

# ---- collection membership
col_collection.objects.link(ob_wings)
col_collection.objects.link(ob_cube)
col_collection.objects.link(ob_icosphere)

# ---- scene / render settings (as saved in the file)
scene.frame_start = 1; scene.frame_end = 250; scene.frame_set(10)
scene.render.engine = 'BLENDER_EEVEE_NEXT'
scene.cycles.use_denoising = False
scene.cycles.samples = 128
scene.cycles.sampling_pattern = 'TABULATED_SOBOL'
scene.cycles.use_adaptive_sampling = False
scene.cycles.use_light_tree = False
scene.view_settings.view_transform = 'Filmic'
bpy.context.view_layer.update()

# ---- added for rendering (the .blend has no active camera): camera
cam_auto = bpy.data.cameras.new('AutoCamera')
cam_auto.lens = 50.0
cam_auto.sensor_width = 36.0
cam_auto.clip_end = 1000.0
ob_auto_camera = bpy.data.objects.new('AutoCamera', cam_auto)
scene.collection.objects.link(ob_auto_camera)
ob_auto_camera.location = (6.24146, -7.27291, 5.04825)
ob_auto_camera.rotation_euler = (1.09748, -7.21219e-08, 0.694738)
scene.camera = ob_auto_camera
bpy.context.view_layer.update()
